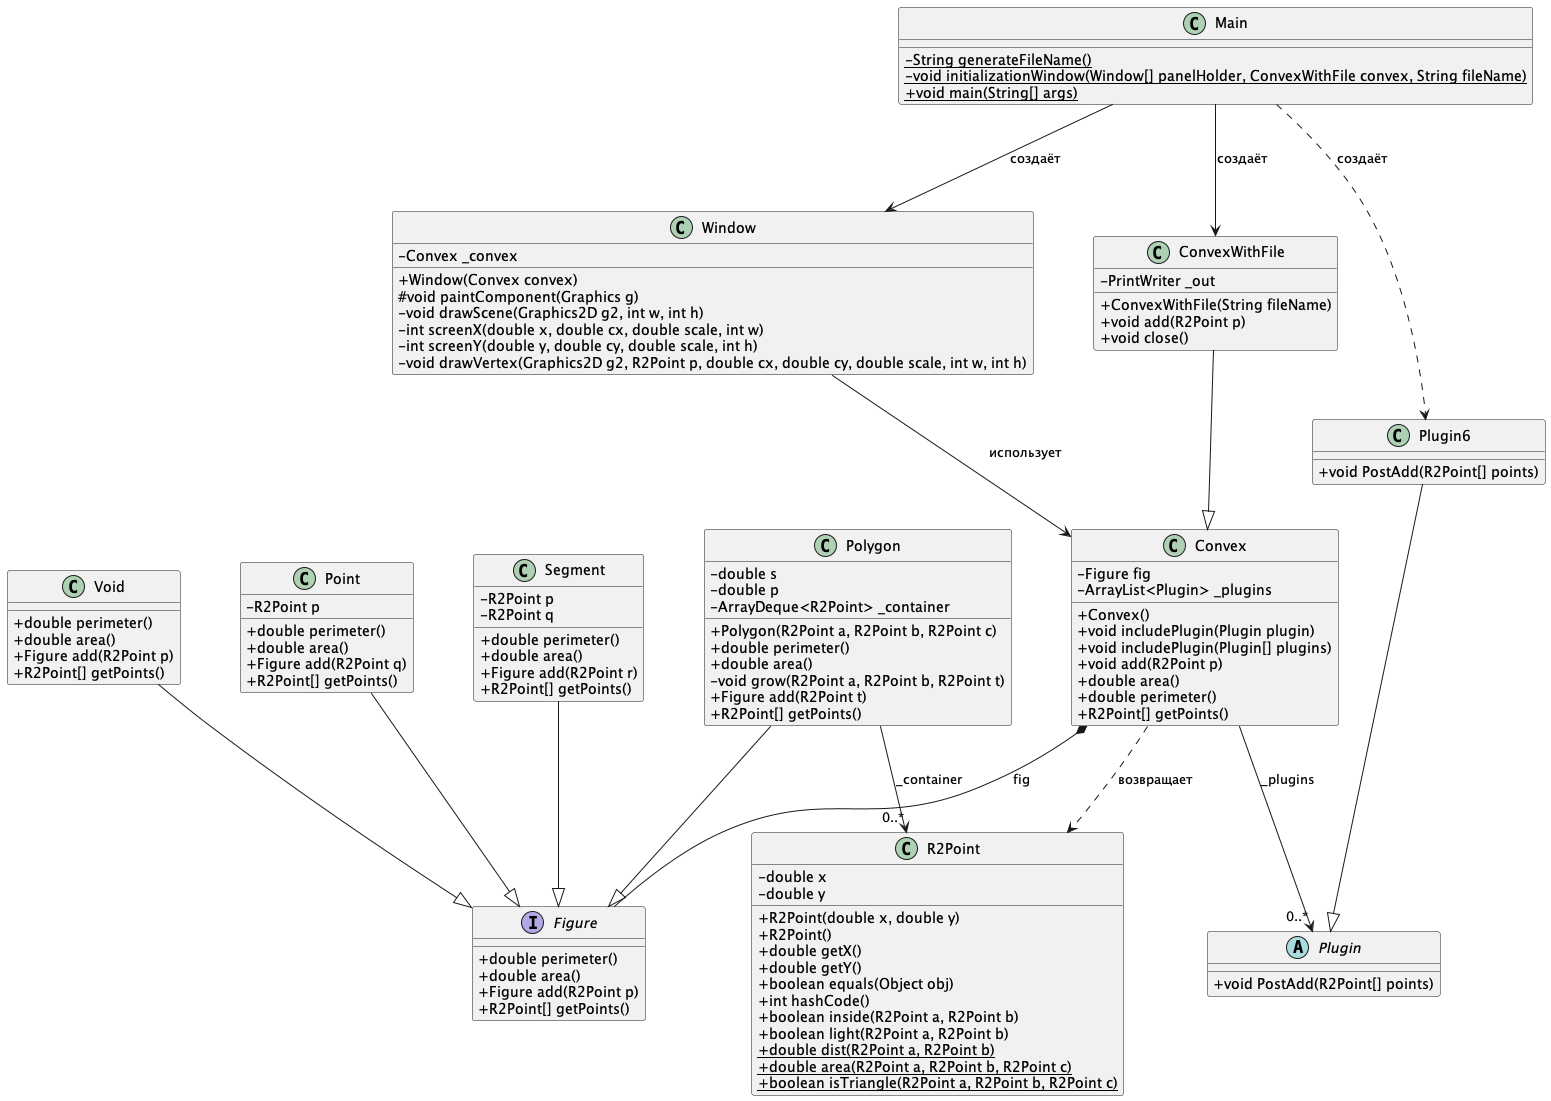

The diagram above was rendered by PlantUML. Its source (embedded in the PNG):
@startuml
skinparam classAttributeIconSize 0
skinparam nodesep 60
skinparam ranksep 90
skinparam shadowing false

class Main {
    - {static} String generateFileName()
    - {static} void initializationWindow(Window[] panelHolder, ConvexWithFile convex, String fileName)
    + {static} void main(String[] args)
}

class ConvexWithFile {
    - PrintWriter _out
    + ConvexWithFile(String fileName)
    + void add(R2Point p)
    + void close()
}

class Convex {
    - Figure fig
    - ArrayList<Plugin> _plugins
    + Convex()
    + void includePlugin(Plugin plugin)
    + void includePlugin(Plugin[] plugins)
    + void add(R2Point p)
    + double area()
    + double perimeter()
    + R2Point[] getPoints()
}

class Window {
    - Convex _convex
    + Window(Convex convex)
    # void paintComponent(Graphics g)
    - void drawScene(Graphics2D g2, int w, int h)
    - int screenX(double x, double cx, double scale, int w)
    - int screenY(double y, double cy, double scale, int h)
    - void drawVertex(Graphics2D g2, R2Point p, double cx, double cy, double scale, int w, int h)
}

abstract class Plugin {
    + void PostAdd(R2Point[] points)
}

class Plugin6 {
    + void PostAdd(R2Point[] points)
}

interface Figure {
    + double perimeter()
    + double area()
    + Figure add(R2Point p)
    + R2Point[] getPoints()
}

class Void {
    + double perimeter()
    + double area()
    + Figure add(R2Point p)
    + R2Point[] getPoints()
}

class Point {
    - R2Point p
    + double perimeter()
    + double area()
    + Figure add(R2Point q)
    + R2Point[] getPoints()
}

class Segment {
    - R2Point p
    - R2Point q
    + double perimeter()
    + double area()
    + Figure add(R2Point r)
    + R2Point[] getPoints()
}

class Polygon {
    - double s
    - double p
    - ArrayDeque<R2Point> _container
    + Polygon(R2Point a, R2Point b, R2Point c)
    + double perimeter()
    + double area()
    - void grow(R2Point a, R2Point b, R2Point t)
    + Figure add(R2Point t)
    + R2Point[] getPoints()
}

class R2Point {
    - double x
    - double y
    + R2Point(double x, double y)
    + R2Point()
    + double getX()
    + double getY()
    + boolean equals(Object obj)
    + int hashCode()
    + boolean inside(R2Point a, R2Point b)
    + boolean light(R2Point a, R2Point b)
    + {static} double dist(R2Point a, R2Point b)
    + {static} double area(R2Point a, R2Point b, R2Point c)
    + {static} boolean isTriangle(R2Point a, R2Point b, R2Point c)
}

ConvexWithFile --|> Convex

Void --|> Figure
Point --|> Figure
Segment --|> Figure
Polygon --|> Figure

Convex *-- Figure : fig
Convex --> "0..*" Plugin : _plugins

Plugin6 --|> Plugin

Main --> ConvexWithFile : создаёт
Main --> Window : создаёт
Main ..> Plugin6 : создаёт

Window --> Convex : использует

Polygon --> "0..*" R2Point : _container
Convex ..> R2Point : возвращает

Void -[hidden]right-> Point
Point -[hidden]right-> Segment
Segment -[hidden]right-> Polygon

@enduml